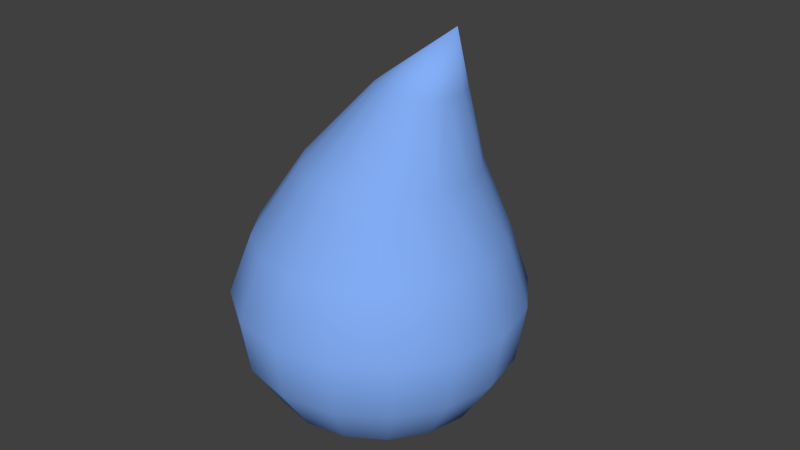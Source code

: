 # Source: rainman_rig.blend  (saved by Blender 2.74.0; exported with 4.5.12 LTS)
import bpy
from mathutils import Matrix  # noqa: F401  (used for matrix-valued properties, if any)

bpy.ops.wm.read_factory_settings(use_empty=True)
scene = bpy.context.scene
scene.name = 'Scene'

# ---- collections
col_collection_1 = bpy.data.collections.new('Collection 1'); scene.collection.children.link(col_collection_1)

# ---- materials (node trees are filled in below, after node groups)
mat_07___default = bpy.data.materials.new('07 - Default')
mat_07___default.alpha_threshold = 0.0
mat_07___default.use_transparent_shadow = False
mat_07___default.diffuse_color = (0.2314, 0.4275, 0.9333, 1.0)
mat_07___default.specular_color = (0.9, 0.9, 0.9)
mat_07___default.roughness = 0.5
mat_07___default.specular_intensity = 1.0

# ---- material node trees

# ---- world
world_world = bpy.data.worlds.new('World'); scene.world = world_world
world_world.color = (0.05088, 0.05088, 0.05088)
world_world.use_sun_shadow = False
world_world.sun_shadow_jitter_overblur = 0.0
world_world.cycles.sampling_method = 'MANUAL'
world_world.cycles.sample_map_resolution = 256

# ---- meshes
me_untitled = bpy.data.meshes.new('Untitled')
me_untitled.from_pydata([(33.58, 0.03692, 187.3), (15.73, 17.75, 162.0), (9.008, 15.72, 162.0), (3.522, 11.25, 162.0), (0.1043, 5.545, 161.7), (-0.7256, -1.392, 161.7), (1.159, -8.12, 161.7), (5.471, -13.22, 162.0), (11.55, -16.8, 162.0), (18.48, -17.78, 162.0), (25.2, -16.02, 162.0), (30.69, -11.86, 162.0), (34.11, -5.781, 162.0), (34.94, 2.568, 162.0), (33.05, 8.624, 162.0), (28.74, 13.79, 162.0), (22.66, 17.05, 162.0), (1.831, 36.32, 127.5), (-11.98, 33.06, 127.5), (-23.5, 24.75, 127.5), (-30.98, 12.72, 127.5), (-33.28, -1.236, 127.5), (-30.05, -15.06, 127.5), (-21.77, -26.54, 127.5), (-9.718, -33.99, 127.5), (4.28, -36.33, 127.5), (18.09, -33.12, 127.5), (29.61, -24.87, 127.5), (37.09, -12.84, 127.5), (39.39, 1.308, 127.5), (36.16, 15.2, 127.5), (27.88, 26.61, 127.5), (15.83, 34.05, 127.5), (-3.555, 53.32, 95.03), (-23.9, 48.92, 95.03), (-41.01, 37.07, 95.03), (-52.29, 19.58, 95.03), (-56.01, -0.8974, 95.03), (-51.61, -21.24, 95.03), (-39.77, -38.35, 95.03), (-22.27, -49.63, 95.03), (-1.793, -53.35, 95.03), (18.55, -48.95, 95.03), (35.66, -37.11, 95.03), (46.94, -19.61, 95.03), (50.66, 0.8662, 95.03), (46.27, 21.22, 95.03), (34.42, 38.33, 95.03), (16.92, 49.6, 95.03), (-3.626, 62.66, 68.32), (-27.59, 57.81, 68.32), (-47.89, 44.17, 68.32), (-61.41, 23.8, 68.32), (-66.11, -0.1997, 68.32), (-61.27, -24.17, 68.32), (-47.63, -44.46, 68.32), (-27.25, -57.99, 68.32), (-3.258, -62.69, 68.32), (20.71, -57.85, 68.32), (41.0, -44.2, 68.32), (54.53, -23.83, 68.32), (59.23, 0.1683, 68.32), (54.39, 24.14, 68.32), (40.74, 44.43, 68.32), (20.37, 57.95, 68.32), (-2.889, 58.84, 43.22), (-25.46, 54.58, 43.22), (-44.68, 42.01, 43.22), (-57.62, 23.05, 43.22), (-62.33, 0.5698, 43.22), (-58.07, -22.0, 43.22), (-45.5, -41.22, 43.22), (-26.54, -54.16, 43.22), (-4.06, -58.87, 43.22), (18.51, -54.61, 43.22), (37.73, -42.04, 43.22), (50.67, -23.08, 43.22), (55.38, -0.6012, 43.22), (51.12, 21.97, 43.22), (38.55, 41.19, 43.22), (19.59, 54.13, 43.22), (-2.353, 45.19, 22.04), (-19.74, 42.18, 22.04), (-34.64, 32.74, 22.04), (-44.81, 18.32, 22.04), (-48.68, 1.106, 22.04), (-45.67, -16.28, 22.04), (-36.23, -31.19, 22.04), (-21.81, -41.35, 22.04), (-4.596, -45.22, 22.04), (12.79, -42.21, 22.04), (27.7, -32.77, 22.04), (37.86, -18.35, 22.04), (41.73, -1.137, 22.04), (38.72, 16.25, 22.04), (29.28, 31.15, 22.04), (14.86, 41.32, 22.04), (-1.769, 26.48, 8.608), (-12.04, 25.12, 8.608), (-21.01, 19.93, 8.608), (-27.3, 11.7, 8.608), (-29.97, 1.69, 8.608), (-28.61, -8.581, 8.608), (-23.42, -17.55, 8.608), (-15.19, -23.85, 8.608), (-5.18, -26.52, 8.608), (5.091, -25.15, 8.608), (14.06, -19.96, 8.608), (20.36, -11.73, 8.608), (23.03, -1.721, 8.608), (21.66, 8.55, 8.608), (16.47, 17.52, 8.608), (8.242, 23.81, 8.608), (-3.474, -0.01573, 3.693)], [], [(0, 1, 2), (0, 2, 3), (0, 3, 4), (0, 4, 5), (0, 5, 6), (0, 6, 7), (0, 7, 8), (0, 8, 9), (0, 9, 10), (0, 10, 11), (0, 11, 12), (0, 12, 13), (0, 13, 14), (0, 14, 15), (0, 15, 16), (0, 16, 1), (18, 2, 1), (1, 17, 18), (19, 3, 2), (2, 18, 19), (20, 4, 3), (3, 19, 20), (21, 5, 4), (4, 20, 21), (22, 6, 5), (5, 21, 22), (23, 7, 6), (6, 22, 23), (24, 8, 7), (7, 23, 24), (25, 9, 8), (8, 24, 25), (26, 10, 9), (9, 25, 26), (27, 11, 10), (10, 26, 27), (28, 12, 11), (11, 27, 28), (29, 13, 12), (12, 28, 29), (30, 14, 13), (13, 29, 30), (31, 15, 14), (14, 30, 31), (32, 16, 15), (15, 31, 32), (17, 1, 16), (16, 32, 17), (34, 18, 17), (17, 33, 34), (35, 19, 18), (18, 34, 35), (36, 20, 19), (19, 35, 36), (37, 21, 20), (20, 36, 37), (38, 22, 21), (21, 37, 38), (39, 23, 22), (22, 38, 39), (40, 24, 23), (23, 39, 40), (41, 25, 24), (24, 40, 41), (42, 26, 25), (25, 41, 42), (43, 27, 26), (26, 42, 43), (44, 28, 27), (27, 43, 44), (45, 29, 28), (28, 44, 45), (46, 30, 29), (29, 45, 46), (47, 31, 30), (30, 46, 47), (48, 32, 31), (31, 47, 48), (33, 17, 32), (32, 48, 33), (50, 34, 33), (33, 49, 50), (51, 35, 34), (34, 50, 51), (52, 36, 35), (35, 51, 52), (53, 37, 36), (36, 52, 53), (54, 38, 37), (37, 53, 54), (55, 39, 38), (38, 54, 55), (56, 40, 39), (39, 55, 56), (57, 41, 40), (40, 56, 57), (58, 42, 41), (41, 57, 58), (59, 43, 42), (42, 58, 59), (60, 44, 43), (43, 59, 60), (61, 45, 44), (44, 60, 61), (62, 46, 45), (45, 61, 62), (63, 47, 46), (46, 62, 63), (64, 48, 47), (47, 63, 64), (49, 33, 48), (48, 64, 49), (66, 50, 49), (49, 65, 66), (67, 51, 50), (50, 66, 67), (68, 52, 51), (51, 67, 68), (69, 53, 52), (52, 68, 69), (70, 54, 53), (53, 69, 70), (71, 55, 54), (54, 70, 71), (72, 56, 55), (55, 71, 72), (73, 57, 56), (56, 72, 73), (74, 58, 57), (57, 73, 74), (75, 59, 58), (58, 74, 75), (76, 60, 59), (59, 75, 76), (77, 61, 60), (60, 76, 77), (78, 62, 61), (61, 77, 78), (79, 63, 62), (62, 78, 79), (80, 64, 63), (63, 79, 80), (65, 49, 64), (64, 80, 65), (82, 66, 65), (65, 81, 82), (83, 67, 66), (66, 82, 83), (84, 68, 67), (67, 83, 84), (85, 69, 68), (68, 84, 85), (86, 70, 69), (69, 85, 86), (87, 71, 70), (70, 86, 87), (88, 72, 71), (71, 87, 88), (89, 73, 72), (72, 88, 89), (90, 74, 73), (73, 89, 90), (91, 75, 74), (74, 90, 91), (92, 76, 75), (75, 91, 92), (93, 77, 76), (76, 92, 93), (94, 78, 77), (77, 93, 94), (95, 79, 78), (78, 94, 95), (96, 80, 79), (79, 95, 96), (81, 65, 80), (80, 96, 81), (98, 82, 81), (81, 97, 98), (99, 83, 82), (82, 98, 99), (100, 84, 83), (83, 99, 100), (101, 85, 84), (84, 100, 101), (102, 86, 85), (85, 101, 102), (103, 87, 86), (86, 102, 103), (104, 88, 87), (87, 103, 104), (105, 89, 88), (88, 104, 105), (106, 90, 89), (89, 105, 106), (107, 91, 90), (90, 106, 107), (108, 92, 91), (91, 107, 108), (109, 93, 92), (92, 108, 109), (110, 94, 93), (93, 109, 110), (111, 95, 94), (94, 110, 111), (112, 96, 95), (95, 111, 112), (97, 81, 96), (96, 112, 97), (113, 98, 97), (113, 99, 98), (113, 100, 99), (113, 101, 100), (113, 102, 101), (113, 103, 102), (113, 104, 103), (113, 105, 104), (113, 106, 105), (113, 107, 106), (113, 108, 107), (113, 109, 108), (113, 110, 109), (113, 111, 110), (113, 112, 111), (113, 97, 112)])
me_untitled.polygons.foreach_set('use_smooth', [True] * 224)
_uv = me_untitled.uv_layers.new(name='UVChannel_1')
_uv.uv.foreach_set('vector', [0.0, 1.0, 0.0, 0.875, 0.0625, 0.875, 0.0625, 1.0, 0.0625, 0.875, 0.125, 0.875, 0.125, 1.0, 0.125, 0.875, 0.1875, 0.875, 0.1875, 1.0, 0.1875, 0.875, 0.25, 0.875, 0.25, 1.0, 0.25, 0.875, 0.3125, 0.875, 0.3125, 1.0, 0.3125, 0.875, 0.375, 0.875, 0.375, 1.0, 0.375, 0.875, 0.4375, 0.875, 0.4375, 1.0, 0.4375, 0.875, 0.5, 0.875, 0.5, 1.0, 0.5, 0.875, 0.5625, 0.875, 0.5625, 1.0, 0.5625, 0.875, 0.625, 0.875, 0.625, 1.0, 0.625, 0.875, 0.6875, 0.875, 0.6875, 1.0, 0.6875, 0.875, 0.75, 0.875, 0.75, 1.0, 0.75, 0.875, 0.8125, 0.875, 0.8125, 1.0, 0.8125, 0.875, 0.875, 0.875, 0.875, 1.0, 0.875, 0.875, 0.9375, 0.875, 0.9375, 1.0, 0.9375, 0.875, 1.0, 0.875, 0.0625, 0.75, 0.0625, 0.875, 0.0, 0.875, 0.0, 0.875, 0.0, 0.75, 0.0625, 0.75, 0.125, 0.75, 0.125, 0.875, 0.0625, 0.875, 0.0625, 0.875, 0.0625, 0.75, 0.125, 0.75, 0.1875, 0.75, 0.1875, 0.875, 0.125, 0.875, 0.125, 0.875, 0.125, 0.75, 0.1875, 0.75, 0.25, 0.75, 0.25, 0.875, 0.1875, 0.875, 0.1875, 0.875, 0.1875, 0.75, 0.25, 0.75, 0.3125, 0.75, 0.3125, 0.875, 0.25, 0.875, 0.25, 0.875, 0.25, 0.75, 0.3125, 0.75, 0.375, 0.75, 0.375, 0.875, 0.3125, 0.875, 0.3125, 0.875, 0.3125, 0.75, 0.375, 0.75, 0.4375, 0.75, 0.4375, 0.875, 0.375, 0.875, 0.375, 0.875, 0.375, 0.75, 0.4375, 0.75, 0.5, 0.75, 0.5, 0.875, 0.4375, 0.875, 0.4375, 0.875, 0.4375, 0.75, 0.5, 0.75, 0.5625, 0.75, 0.5625, 0.875, 0.5, 0.875, 0.5, 0.875, 0.5, 0.75, 0.5625, 0.75, 0.625, 0.75, 0.625, 0.875, 0.5625, 0.875, 0.5625, 0.875, 0.5625, 0.75, 0.625, 0.75, 0.6875, 0.75, 0.6875, 0.875, 0.625, 0.875, 0.625, 0.875, 0.625, 0.75, 0.6875, 0.75, 0.75, 0.75, 0.75, 0.875, 0.6875, 0.875, 0.6875, 0.875, 0.6875, 0.75, 0.75, 0.75, 0.8125, 0.75, 0.8125, 0.875, 0.75, 0.875, 0.75, 0.875, 0.75, 0.75, 0.8125, 0.75, 0.875, 0.75, 0.875, 0.875, 0.8125, 0.875, 0.8125, 0.875, 0.8125, 0.75, 0.875, 0.75, 0.9375, 0.75, 0.9375, 0.875, 0.875, 0.875, 0.875, 0.875, 0.875, 0.75, 0.9375, 0.75, 1.0, 0.75, 1.0, 0.875, 0.9375, 0.875, 0.9375, 0.875, 0.9375, 0.75, 1.0, 0.75, 0.0625, 0.625, 0.0625, 0.75, 0.0, 0.75, 0.0, 0.75, 0.0, 0.625, 0.0625, 0.625, 0.125, 0.625, 0.125, 0.75, 0.0625, 0.75, 0.0625, 0.75, 0.0625, 0.625, 0.125, 0.625, 0.1875, 0.625, 0.1875, 0.75, 0.125, 0.75, 0.125, 0.75, 0.125, 0.625, 0.1875, 0.625, 0.25, 0.625, 0.25, 0.75, 0.1875, 0.75, 0.1875, 0.75, 0.1875, 0.625, 0.25, 0.625, 0.3125, 0.625, 0.3125, 0.75, 0.25, 0.75, 0.25, 0.75, 0.25, 0.625, 0.3125, 0.625, 0.375, 0.625, 0.375, 0.75, 0.3125, 0.75, 0.3125, 0.75, 0.3125, 0.625, 0.375, 0.625, 0.4375, 0.625, 0.4375, 0.75, 0.375, 0.75, 0.375, 0.75, 0.375, 0.625, 0.4375, 0.625, 0.5, 0.625, 0.5, 0.75, 0.4375, 0.75, 0.4375, 0.75, 0.4375, 0.625, 0.5, 0.625, 0.5625, 0.625, 0.5625, 0.75, 0.5, 0.75, 0.5, 0.75, 0.5, 0.625, 0.5625, 0.625, 0.625, 0.625, 0.625, 0.75, 0.5625, 0.75, 0.5625, 0.75, 0.5625, 0.625, 0.625, 0.625, 0.6875, 0.625, 0.6875, 0.75, 0.625, 0.75, 0.625, 0.75, 0.625, 0.625, 0.6875, 0.625, 0.75, 0.625, 0.75, 0.75, 0.6875, 0.75, 0.6875, 0.75, 0.6875, 0.625, 0.75, 0.625, 0.8125, 0.625, 0.8125, 0.75, 0.75, 0.75, 0.75, 0.75, 0.75, 0.625, 0.8125, 0.625, 0.875, 0.625, 0.875, 0.75, 0.8125, 0.75, 0.8125, 0.75, 0.8125, 0.625, 0.875, 0.625, 0.9375, 0.625, 0.9375, 0.75, 0.875, 0.75, 0.875, 0.75, 0.875, 0.625, 0.9375, 0.625, 1.0, 0.625, 1.0, 0.75, 0.9375, 0.75, 0.9375, 0.75, 0.9375, 0.625, 1.0, 0.625, 0.0625, 0.5, 0.0625, 0.625, 0.0, 0.625, 0.0, 0.625, 0.0, 0.5, 0.0625, 0.5, 0.125, 0.5, 0.125, 0.625, 0.0625, 0.625, 0.0625, 0.625, 0.0625, 0.5, 0.125, 0.5, 0.1875, 0.5, 0.1875, 0.625, 0.125, 0.625, 0.125, 0.625, 0.125, 0.5, 0.1875, 0.5, 0.25, 0.5, 0.25, 0.625, 0.1875, 0.625, 0.1875, 0.625, 0.1875, 0.5, 0.25, 0.5, 0.3125, 0.5, 0.3125, 0.625, 0.25, 0.625, 0.25, 0.625, 0.25, 0.5, 0.3125, 0.5, 0.375, 0.5, 0.375, 0.625, 0.3125, 0.625, 0.3125, 0.625, 0.3125, 0.5, 0.375, 0.5, 0.4375, 0.5, 0.4375, 0.625, 0.375, 0.625, 0.375, 0.625, 0.375, 0.5, 0.4375, 0.5, 0.5, 0.5, 0.5, 0.625, 0.4375, 0.625, 0.4375, 0.625, 0.4375, 0.5, 0.5, 0.5, 0.5625, 0.5, 0.5625, 0.625, 0.5, 0.625, 0.5, 0.625, 0.5, 0.5, 0.5625, 0.5, 0.625, 0.5, 0.625, 0.625, 0.5625, 0.625, 0.5625, 0.625, 0.5625, 0.5, 0.625, 0.5, 0.6875, 0.5, 0.6875, 0.625, 0.625, 0.625, 0.625, 0.625, 0.625, 0.5, 0.6875, 0.5, 0.75, 0.5, 0.75, 0.625, 0.6875, 0.625, 0.6875, 0.625, 0.6875, 0.5, 0.75, 0.5, 0.8125, 0.5, 0.8125, 0.625, 0.75, 0.625, 0.75, 0.625, 0.75, 0.5, 0.8125, 0.5, 0.875, 0.5, 0.875, 0.625, 0.8125, 0.625, 0.8125, 0.625, 0.8125, 0.5, 0.875, 0.5, 0.9375, 0.5, 0.9375, 0.625, 0.875, 0.625, 0.875, 0.625, 0.875, 0.5, 0.9375, 0.5, 1.0, 0.5, 1.0, 0.625, 0.9375, 0.625, 0.9375, 0.625, 0.9375, 0.5, 1.0, 0.5, 0.0625, 0.375, 0.0625, 0.5, 0.0, 0.5, 0.0, 0.5, 0.0, 0.375, 0.0625, 0.375, 0.125, 0.375, 0.125, 0.5, 0.0625, 0.5, 0.0625, 0.5, 0.0625, 0.375, 0.125, 0.375, 0.1875, 0.375, 0.1875, 0.5, 0.125, 0.5, 0.125, 0.5, 0.125, 0.375, 0.1875, 0.375, 0.25, 0.375, 0.25, 0.5, 0.1875, 0.5, 0.1875, 0.5, 0.1875, 0.375, 0.25, 0.375, 0.3125, 0.375, 0.3125, 0.5, 0.25, 0.5, 0.25, 0.5, 0.25, 0.375, 0.3125, 0.375, 0.375, 0.375, 0.375, 0.5, 0.3125, 0.5, 0.3125, 0.5, 0.3125, 0.375, 0.375, 0.375, 0.4375, 0.375, 0.4375, 0.5, 0.375, 0.5, 0.375, 0.5, 0.375, 0.375, 0.4375, 0.375, 0.5, 0.375, 0.5, 0.5, 0.4375, 0.5, 0.4375, 0.5, 0.4375, 0.375, 0.5, 0.375, 0.5625, 0.375, 0.5625, 0.5, 0.5, 0.5, 0.5, 0.5, 0.5, 0.375, 0.5625, 0.375, 0.625, 0.375, 0.625, 0.5, 0.5625, 0.5, 0.5625, 0.5, 0.5625, 0.375, 0.625, 0.375, 0.6875, 0.375, 0.6875, 0.5, 0.625, 0.5, 0.625, 0.5, 0.625, 0.375, 0.6875, 0.375, 0.75, 0.375, 0.75, 0.5, 0.6875, 0.5, 0.6875, 0.5, 0.6875, 0.375, 0.75, 0.375, 0.8125, 0.375, 0.8125, 0.5, 0.75, 0.5, 0.75, 0.5, 0.75, 0.375, 0.8125, 0.375, 0.875, 0.375, 0.875, 0.5, 0.8125, 0.5, 0.8125, 0.5, 0.8125, 0.375, 0.875, 0.375, 0.9375, 0.375, 0.9375, 0.5, 0.875, 0.5, 0.875, 0.5, 0.875, 0.375, 0.9375, 0.375, 1.0, 0.375, 1.0, 0.5, 0.9375, 0.5, 0.9375, 0.5, 0.9375, 0.375, 1.0, 0.375, 0.0625, 0.25, 0.0625, 0.375, 0.0, 0.375, 0.0, 0.375, 0.0, 0.25, 0.0625, 0.25, 0.125, 0.25, 0.125, 0.375, 0.0625, 0.375, 0.0625, 0.375, 0.0625, 0.25, 0.125, 0.25, 0.1875, 0.25, 0.1875, 0.375, 0.125, 0.375, 0.125, 0.375, 0.125, 0.25, 0.1875, 0.25, 0.25, 0.25, 0.25, 0.375, 0.1875, 0.375, 0.1875, 0.375, 0.1875, 0.25, 0.25, 0.25, 0.3125, 0.25, 0.3125, 0.375, 0.25, 0.375, 0.25, 0.375, 0.25, 0.25, 0.3125, 0.25, 0.375, 0.25, 0.375, 0.375, 0.3125, 0.375, 0.3125, 0.375, 0.3125, 0.25, 0.375, 0.25, 0.4375, 0.25, 0.4375, 0.375, 0.375, 0.375, 0.375, 0.375, 0.375, 0.25, 0.4375, 0.25, 0.5, 0.25, 0.5, 0.375, 0.4375, 0.375, 0.4375, 0.375, 0.4375, 0.25, 0.5, 0.25, 0.5625, 0.25, 0.5625, 0.375, 0.5, 0.375, 0.5, 0.375, 0.5, 0.25, 0.5625, 0.25, 0.625, 0.25, 0.625, 0.375, 0.5625, 0.375, 0.5625, 0.375, 0.5625, 0.25, 0.625, 0.25, 0.6875, 0.25, 0.6875, 0.375, 0.625, 0.375, 0.625, 0.375, 0.625, 0.25, 0.6875, 0.25, 0.75, 0.25, 0.75, 0.375, 0.6875, 0.375, 0.6875, 0.375, 0.6875, 0.25, 0.75, 0.25, 0.8125, 0.25, 0.8125, 0.375, 0.75, 0.375, 0.75, 0.375, 0.75, 0.25, 0.8125, 0.25, 0.875, 0.25, 0.875, 0.375, 0.8125, 0.375, 0.8125, 0.375, 0.8125, 0.25, 0.875, 0.25, 0.9375, 0.25, 0.9375, 0.375, 0.875, 0.375, 0.875, 0.375, 0.875, 0.25, 0.9375, 0.25, 1.0, 0.25, 1.0, 0.375, 0.9375, 0.375, 0.9375, 0.375, 0.9375, 0.25, 1.0, 0.25, 0.0625, 0.125, 0.0625, 0.25, 0.0, 0.25, 0.0, 0.25, 0.0, 0.125, 0.0625, 0.125, 0.125, 0.125, 0.125, 0.25, 0.0625, 0.25, 0.0625, 0.25, 0.0625, 0.125, 0.125, 0.125, 0.1875, 0.125, 0.1875, 0.25, 0.125, 0.25, 0.125, 0.25, 0.125, 0.125, 0.1875, 0.125, 0.25, 0.125, 0.25, 0.25, 0.1875, 0.25, 0.1875, 0.25, 0.1875, 0.125, 0.25, 0.125, 0.3125, 0.125, 0.3125, 0.25, 0.25, 0.25, 0.25, 0.25, 0.25, 0.125, 0.3125, 0.125, 0.375, 0.125, 0.375, 0.25, 0.3125, 0.25, 0.3125, 0.25, 0.3125, 0.125, 0.375, 0.125, 0.4375, 0.125, 0.4375, 0.25, 0.375, 0.25, 0.375, 0.25, 0.375, 0.125, 0.4375, 0.125, 0.5, 0.125, 0.5, 0.25, 0.4375, 0.25, 0.4375, 0.25, 0.4375, 0.125, 0.5, 0.125, 0.5625, 0.125, 0.5625, 0.25, 0.5, 0.25, 0.5, 0.25, 0.5, 0.125, 0.5625, 0.125, 0.625, 0.125, 0.625, 0.25, 0.5625, 0.25, 0.5625, 0.25, 0.5625, 0.125, 0.625, 0.125, 0.6875, 0.125, 0.6875, 0.25, 0.625, 0.25, 0.625, 0.25, 0.625, 0.125, 0.6875, 0.125, 0.75, 0.125, 0.75, 0.25, 0.6875, 0.25, 0.6875, 0.25, 0.6875, 0.125, 0.75, 0.125, 0.8125, 0.125, 0.8125, 0.25, 0.75, 0.25, 0.75, 0.25, 0.75, 0.125, 0.8125, 0.125, 0.875, 0.125, 0.875, 0.25, 0.8125, 0.25, 0.8125, 0.25, 0.8125, 0.125, 0.875, 0.125, 0.9375, 0.125, 0.9375, 0.25, 0.875, 0.25, 0.875, 0.25, 0.875, 0.125, 0.9375, 0.125, 1.0, 0.125, 1.0, 0.25, 0.9375, 0.25, 0.9375, 0.25, 0.9375, 0.125, 1.0, 0.125, 0.0, 5.96e-08, 0.0625, 0.125, 0.0, 0.125, 0.0625, 5.96e-08, 0.125, 0.125, 0.0625, 0.125, 0.125, 5.96e-08, 0.1875, 0.125, 0.125, 0.125, 0.1875, 5.96e-08, 0.25, 0.125, 0.1875, 0.125, 0.25, 5.96e-08, 0.3125, 0.125, 0.25, 0.125, 0.3125, 5.96e-08, 0.375, 0.125, 0.3125, 0.125, 0.375, 5.96e-08, 0.4375, 0.125, 0.375, 0.125, 0.4375, 5.96e-08, 0.5, 0.125, 0.4375, 0.125, 0.5, 5.96e-08, 0.5625, 0.125, 0.5, 0.125, 0.5625, 5.96e-08, 0.625, 0.125, 0.5625, 0.125, 0.625, 5.96e-08, 0.6875, 0.125, 0.625, 0.125, 0.6875, 5.96e-08, 0.75, 0.125, 0.6875, 0.125, 0.75, 5.96e-08, 0.8125, 0.125, 0.75, 0.125, 0.8125, 5.96e-08, 0.875, 0.125, 0.8125, 0.125, 0.875, 5.96e-08, 0.9375, 0.125, 0.875, 0.125, 0.9375, 5.96e-08, 1.0, 0.125, 0.9375, 0.125])
_ca = me_untitled.color_attributes.new('Col', 'BYTE_COLOR', 'CORNER')
_ca.data.foreach_set('color', [1.0, 1.0, 1.0, 1.0, 1.0, 1.0, 1.0, 1.0, 1.0, 1.0, 1.0, 1.0, 1.0, 1.0, 1.0, 1.0, 1.0, 1.0, 1.0, 1.0, 1.0, 1.0, 1.0, 1.0, 1.0, 1.0, 1.0, 1.0, 1.0, 1.0, 1.0, 1.0, 1.0, 1.0, 1.0, 1.0, 1.0, 1.0, 1.0, 1.0, 1.0, 1.0, 1.0, 1.0, 1.0, 1.0, 1.0, 1.0, 1.0, 1.0, 1.0, 1.0, 1.0, 1.0, 1.0, 1.0, 1.0, 1.0, 1.0, 1.0, 1.0, 1.0, 1.0, 1.0, 1.0, 1.0, 1.0, 1.0, 1.0, 1.0, 1.0, 1.0, 1.0, 1.0, 1.0, 1.0, 1.0, 1.0, 1.0, 1.0, 1.0, 1.0, 1.0, 1.0, 1.0, 1.0, 1.0, 1.0, 1.0, 1.0, 1.0, 1.0, 1.0, 1.0, 1.0, 1.0, 1.0, 1.0, 1.0, 1.0, 1.0, 1.0, 1.0, 1.0, 1.0, 1.0, 1.0, 1.0, 1.0, 1.0, 1.0, 1.0, 1.0, 1.0, 1.0, 1.0, 1.0, 1.0, 1.0, 1.0, 1.0, 1.0, 1.0, 1.0, 1.0, 1.0, 1.0, 1.0, 1.0, 1.0, 1.0, 1.0, 1.0, 1.0, 1.0, 1.0, 1.0, 1.0, 1.0, 1.0, 1.0, 1.0, 1.0, 1.0, 1.0, 1.0, 1.0, 1.0, 1.0, 1.0, 1.0, 1.0, 1.0, 1.0, 1.0, 1.0, 1.0, 1.0, 1.0, 1.0, 1.0, 1.0, 1.0, 1.0, 1.0, 1.0, 1.0, 1.0, 1.0, 1.0, 1.0, 1.0, 1.0, 1.0, 1.0, 1.0, 1.0, 1.0, 1.0, 1.0, 1.0, 1.0, 1.0, 1.0, 1.0, 1.0, 1.0, 1.0, 1.0, 1.0, 1.0, 1.0, 1.0, 1.0, 1.0, 1.0, 1.0, 1.0, 1.0, 1.0, 1.0, 1.0, 1.0, 1.0, 1.0, 1.0, 1.0, 1.0, 1.0, 1.0, 1.0, 1.0, 1.0, 1.0, 1.0, 1.0, 1.0, 1.0, 1.0, 1.0, 1.0, 1.0, 1.0, 1.0, 1.0, 1.0, 1.0, 1.0, 1.0, 1.0, 1.0, 1.0, 1.0, 1.0, 1.0, 1.0, 1.0, 1.0, 1.0, 1.0, 1.0, 1.0, 1.0, 1.0, 1.0, 1.0, 1.0, 1.0, 1.0, 1.0, 1.0, 1.0, 1.0, 1.0, 1.0, 1.0, 1.0, 1.0, 1.0, 1.0, 1.0, 1.0, 1.0, 1.0, 1.0, 1.0, 1.0, 1.0, 1.0, 1.0, 1.0, 1.0, 1.0, 1.0, 1.0, 1.0, 1.0, 1.0, 1.0, 1.0, 1.0, 1.0, 1.0, 1.0, 1.0, 1.0, 1.0, 1.0, 1.0, 1.0, 1.0, 1.0, 1.0, 1.0, 1.0, 1.0, 1.0, 1.0, 1.0, 1.0, 1.0, 1.0, 1.0, 1.0, 1.0, 1.0, 1.0, 1.0, 1.0, 1.0, 1.0, 1.0, 1.0, 1.0, 1.0, 1.0, 1.0, 1.0, 1.0, 1.0, 1.0, 1.0, 1.0, 1.0, 1.0, 1.0, 1.0, 1.0, 1.0, 1.0, 1.0, 1.0, 1.0, 1.0, 1.0, 1.0, 1.0, 1.0, 1.0, 1.0, 1.0, 1.0, 1.0, 1.0, 1.0, 1.0, 1.0, 1.0, 1.0, 1.0, 1.0, 1.0, 1.0, 1.0, 1.0, 1.0, 1.0, 1.0, 1.0, 1.0, 1.0, 1.0, 1.0, 1.0, 1.0, 1.0, 1.0, 1.0, 1.0, 1.0, 1.0, 1.0, 1.0, 1.0, 1.0, 1.0, 1.0, 1.0, 1.0, 1.0, 1.0, 1.0, 1.0, 1.0, 1.0, 1.0, 1.0, 1.0, 1.0, 1.0, 1.0, 1.0, 1.0, 1.0, 1.0, 1.0, 1.0, 1.0, 1.0, 1.0, 1.0, 1.0, 1.0, 1.0, 1.0, 1.0, 1.0, 1.0, 1.0, 1.0, 1.0, 1.0, 1.0, 1.0, 1.0, 1.0, 1.0, 1.0, 1.0, 1.0, 1.0, 1.0, 1.0, 1.0, 1.0, 1.0, 1.0, 1.0, 1.0, 1.0, 1.0, 1.0, 1.0, 1.0, 1.0, 1.0, 1.0, 1.0, 1.0, 1.0, 1.0, 1.0, 1.0, 1.0, 1.0, 1.0, 1.0, 1.0, 1.0, 1.0, 1.0, 1.0, 1.0, 1.0, 1.0, 1.0, 1.0, 1.0, 1.0, 1.0, 1.0, 1.0, 1.0, 1.0, 1.0, 1.0, 1.0, 1.0, 1.0, 1.0, 1.0, 1.0, 1.0, 1.0, 1.0, 1.0, 1.0, 1.0, 1.0, 1.0, 1.0, 1.0, 1.0, 1.0, 1.0, 1.0, 1.0, 1.0, 1.0, 1.0, 1.0, 1.0, 1.0, 1.0, 1.0, 1.0, 1.0, 1.0, 1.0, 1.0, 1.0, 1.0, 1.0, 1.0, 1.0, 1.0, 1.0, 1.0, 1.0, 1.0, 1.0, 1.0, 1.0, 1.0, 1.0, 1.0, 1.0, 1.0, 1.0, 1.0, 1.0, 1.0, 1.0, 1.0, 1.0, 1.0, 1.0, 1.0, 1.0, 1.0, 1.0, 1.0, 1.0, 1.0, 1.0, 1.0, 1.0, 1.0, 1.0, 1.0, 1.0, 1.0, 1.0, 1.0, 1.0, 1.0, 1.0, 1.0, 1.0, 1.0, 1.0, 1.0, 1.0, 1.0, 1.0, 1.0, 1.0, 1.0, 1.0, 1.0, 1.0, 1.0, 1.0, 1.0, 1.0, 1.0, 1.0, 1.0, 1.0, 1.0, 1.0, 1.0, 1.0, 1.0, 1.0, 1.0, 1.0, 1.0, 1.0, 1.0, 1.0, 1.0, 1.0, 1.0, 1.0, 1.0, 1.0, 1.0, 1.0, 1.0, 1.0, 1.0, 1.0, 1.0, 1.0, 1.0, 1.0, 1.0, 1.0, 1.0, 1.0, 1.0, 1.0, 1.0, 1.0, 1.0, 1.0, 1.0, 1.0, 1.0, 1.0, 1.0, 1.0, 1.0, 1.0, 1.0, 1.0, 1.0, 1.0, 1.0, 1.0, 1.0, 1.0, 1.0, 1.0, 1.0, 1.0, 1.0, 1.0, 1.0, 1.0, 1.0, 1.0, 1.0, 1.0, 1.0, 1.0, 1.0, 1.0, 1.0, 1.0, 1.0, 1.0, 1.0, 1.0, 1.0, 1.0, 1.0, 1.0, 1.0, 1.0, 1.0, 1.0, 1.0, 1.0, 1.0, 1.0, 1.0, 1.0, 1.0, 1.0, 1.0, 1.0, 1.0, 1.0, 1.0, 1.0, 1.0, 1.0, 1.0, 1.0, 1.0, 1.0, 1.0, 1.0, 1.0, 1.0, 1.0, 1.0, 1.0, 1.0, 1.0, 1.0, 1.0, 1.0, 1.0, 1.0, 1.0, 1.0, 1.0, 1.0, 1.0, 1.0, 1.0, 1.0, 1.0, 1.0, 1.0, 1.0, 1.0, 1.0, 1.0, 1.0, 1.0, 1.0, 1.0, 1.0, 1.0, 1.0, 1.0, 1.0, 1.0, 1.0, 1.0, 1.0, 1.0, 1.0, 1.0, 1.0, 1.0, 1.0, 1.0, 1.0, 1.0, 1.0, 1.0, 1.0, 1.0, 1.0, 1.0, 1.0, 1.0, 1.0, 1.0, 1.0, 1.0, 1.0, 1.0, 1.0, 1.0, 1.0, 1.0, 1.0, 1.0, 1.0, 1.0, 1.0, 1.0, 1.0, 1.0, 1.0, 1.0, 1.0, 1.0, 1.0, 1.0, 1.0, 1.0, 1.0, 1.0, 1.0, 1.0, 1.0, 1.0, 1.0, 1.0, 1.0, 1.0, 1.0, 1.0, 1.0, 1.0, 1.0, 1.0, 1.0, 1.0, 1.0, 1.0, 1.0, 1.0, 1.0, 1.0, 1.0, 1.0, 1.0, 1.0, 1.0, 1.0, 1.0, 1.0, 1.0, 1.0, 1.0, 1.0, 1.0, 1.0, 1.0, 1.0, 1.0, 1.0, 1.0, 1.0, 1.0, 1.0, 1.0, 1.0, 1.0, 1.0, 1.0, 1.0, 1.0, 1.0, 1.0, 1.0, 1.0, 1.0, 1.0, 1.0, 1.0, 1.0, 1.0, 1.0, 1.0, 1.0, 1.0, 1.0, 1.0, 1.0, 1.0, 1.0, 1.0, 1.0, 1.0, 1.0, 1.0, 1.0, 1.0, 1.0, 1.0, 1.0, 1.0, 1.0, 1.0, 1.0, 1.0, 1.0, 1.0, 1.0, 1.0, 1.0, 1.0, 1.0, 1.0, 1.0, 1.0, 1.0, 1.0, 1.0, 1.0, 1.0, 1.0, 1.0, 1.0, 1.0, 1.0, 1.0, 1.0, 1.0, 1.0, 1.0, 1.0, 1.0, 1.0, 1.0, 1.0, 1.0, 1.0, 1.0, 1.0, 1.0, 1.0, 1.0, 1.0, 1.0, 1.0, 1.0, 1.0, 1.0, 1.0, 1.0, 1.0, 1.0, 1.0, 1.0, 1.0, 1.0, 1.0, 1.0, 1.0, 1.0, 1.0, 1.0, 1.0, 1.0, 1.0, 1.0, 1.0, 1.0, 1.0, 1.0, 1.0, 1.0, 1.0, 1.0, 1.0, 1.0, 1.0, 1.0, 1.0, 1.0, 1.0, 1.0, 1.0, 1.0, 1.0, 1.0, 1.0, 1.0, 1.0, 1.0, 1.0, 1.0, 1.0, 1.0, 1.0, 1.0, 1.0, 1.0, 1.0, 1.0, 1.0, 1.0, 1.0, 1.0, 1.0, 1.0, 1.0, 1.0, 1.0, 1.0, 1.0, 1.0, 1.0, 1.0, 1.0, 1.0, 1.0, 1.0, 1.0, 1.0, 1.0, 1.0, 1.0, 1.0, 1.0, 1.0, 1.0, 1.0, 1.0, 1.0, 1.0, 1.0, 1.0, 1.0, 1.0, 1.0, 1.0, 1.0, 1.0, 1.0, 1.0, 1.0, 1.0, 1.0, 1.0, 1.0, 1.0, 1.0, 1.0, 1.0, 1.0, 1.0, 1.0, 1.0, 1.0, 1.0, 1.0, 1.0, 1.0, 1.0, 1.0, 1.0, 1.0, 1.0, 1.0, 1.0, 1.0, 1.0, 1.0, 1.0, 1.0, 1.0, 1.0, 1.0, 1.0, 1.0, 1.0, 1.0, 1.0, 1.0, 1.0, 1.0, 1.0, 1.0, 1.0, 1.0, 1.0, 1.0, 1.0, 1.0, 1.0, 1.0, 1.0, 1.0, 1.0, 1.0, 1.0, 1.0, 1.0, 1.0, 1.0, 1.0, 1.0, 1.0, 1.0, 1.0, 1.0, 1.0, 1.0, 1.0, 1.0, 1.0, 1.0, 1.0, 1.0, 1.0, 1.0, 1.0, 1.0, 1.0, 1.0, 1.0, 1.0, 1.0, 1.0, 1.0, 1.0, 1.0, 1.0, 1.0, 1.0, 1.0, 1.0, 1.0, 1.0, 1.0, 1.0, 1.0, 1.0, 1.0, 1.0, 1.0, 1.0, 1.0, 1.0, 1.0, 1.0, 1.0, 1.0, 1.0, 1.0, 1.0, 1.0, 1.0, 1.0, 1.0, 1.0, 1.0, 1.0, 1.0, 1.0, 1.0, 1.0, 1.0, 1.0, 1.0, 1.0, 1.0, 1.0, 1.0, 1.0, 1.0, 1.0, 1.0, 1.0, 1.0, 1.0, 1.0, 1.0, 1.0, 1.0, 1.0, 1.0, 1.0, 1.0, 1.0, 1.0, 1.0, 1.0, 1.0, 1.0, 1.0, 1.0, 1.0, 1.0, 1.0, 1.0, 1.0, 1.0, 1.0, 1.0, 1.0, 1.0, 1.0, 1.0, 1.0, 1.0, 1.0, 1.0, 1.0, 1.0, 1.0, 1.0, 1.0, 1.0, 1.0, 1.0, 1.0, 1.0, 1.0, 1.0, 1.0, 1.0, 1.0, 1.0, 1.0, 1.0, 1.0, 1.0, 1.0, 1.0, 1.0, 1.0, 1.0, 1.0, 1.0, 1.0, 1.0, 1.0, 1.0, 1.0, 1.0, 1.0, 1.0, 1.0, 1.0, 1.0, 1.0, 1.0, 1.0, 1.0, 1.0, 1.0, 1.0, 1.0, 1.0, 1.0, 1.0, 1.0, 1.0, 1.0, 1.0, 1.0, 1.0, 1.0, 1.0, 1.0, 1.0, 1.0, 1.0, 1.0, 1.0, 1.0, 1.0, 1.0, 1.0, 1.0, 1.0, 1.0, 1.0, 1.0, 1.0, 1.0, 1.0, 1.0, 1.0, 1.0, 1.0, 1.0, 1.0, 1.0, 1.0, 1.0, 1.0, 1.0, 1.0, 1.0, 1.0, 1.0, 1.0, 1.0, 1.0, 1.0, 1.0, 1.0, 1.0, 1.0, 1.0, 1.0, 1.0, 1.0, 1.0, 1.0, 1.0, 1.0, 1.0, 1.0, 1.0, 1.0, 1.0, 1.0, 1.0, 1.0, 1.0, 1.0, 1.0, 1.0, 1.0, 1.0, 1.0, 1.0, 1.0, 1.0, 1.0, 1.0, 1.0, 1.0, 1.0, 1.0, 1.0, 1.0, 1.0, 1.0, 1.0, 1.0, 1.0, 1.0, 1.0, 1.0, 1.0, 1.0, 1.0, 1.0, 1.0, 1.0, 1.0, 1.0, 1.0, 1.0, 1.0, 1.0, 1.0, 1.0, 1.0, 1.0, 1.0, 1.0, 1.0, 1.0, 1.0, 1.0, 1.0, 1.0, 1.0, 1.0, 1.0, 1.0, 1.0, 1.0, 1.0, 1.0, 1.0, 1.0, 1.0, 1.0, 1.0, 1.0, 1.0, 1.0, 1.0, 1.0, 1.0, 1.0, 1.0, 1.0, 1.0, 1.0, 1.0, 1.0, 1.0, 1.0, 1.0, 1.0, 1.0, 1.0, 1.0, 1.0, 1.0, 1.0, 1.0, 1.0, 1.0, 1.0, 1.0, 1.0, 1.0, 1.0, 1.0, 1.0, 1.0, 1.0, 1.0, 1.0, 1.0, 1.0, 1.0, 1.0, 1.0, 1.0, 1.0, 1.0, 1.0, 1.0, 1.0, 1.0, 1.0, 1.0, 1.0, 1.0, 1.0, 1.0, 1.0, 1.0, 1.0, 1.0, 1.0, 1.0, 1.0, 1.0, 1.0, 1.0, 1.0, 1.0, 1.0, 1.0, 1.0, 1.0, 1.0, 1.0, 1.0, 1.0, 1.0, 1.0, 1.0, 1.0, 1.0, 1.0, 1.0, 1.0, 1.0, 1.0, 1.0, 1.0, 1.0, 1.0, 1.0, 1.0, 1.0, 1.0, 1.0, 1.0, 1.0, 1.0, 1.0, 1.0, 1.0, 1.0, 1.0, 1.0, 1.0, 1.0, 1.0, 1.0, 1.0, 1.0, 1.0, 1.0, 1.0, 1.0, 1.0, 1.0, 1.0, 1.0, 1.0, 1.0, 1.0, 1.0, 1.0, 1.0, 1.0, 1.0, 1.0, 1.0, 1.0, 1.0, 1.0, 1.0, 1.0, 1.0, 1.0, 1.0, 1.0, 1.0, 1.0, 1.0, 1.0, 1.0, 1.0, 1.0, 1.0, 1.0, 1.0, 1.0, 1.0, 1.0, 1.0, 1.0, 1.0, 1.0, 1.0, 1.0, 1.0, 1.0, 1.0, 1.0, 1.0, 1.0, 1.0, 1.0, 1.0, 1.0, 1.0, 1.0, 1.0, 1.0, 1.0, 1.0, 1.0, 1.0, 1.0, 1.0, 1.0, 1.0, 1.0, 1.0, 1.0, 1.0, 1.0, 1.0, 1.0, 1.0, 1.0, 1.0, 1.0, 1.0, 1.0, 1.0, 1.0, 1.0, 1.0, 1.0, 1.0, 1.0, 1.0, 1.0, 1.0, 1.0, 1.0, 1.0, 1.0, 1.0, 1.0, 1.0, 1.0, 1.0, 1.0, 1.0, 1.0, 1.0, 1.0, 1.0, 1.0, 1.0, 1.0, 1.0, 1.0, 1.0, 1.0, 1.0, 1.0, 1.0, 1.0, 1.0, 1.0, 1.0, 1.0, 1.0, 1.0, 1.0, 1.0, 1.0, 1.0, 1.0, 1.0, 1.0, 1.0, 1.0, 1.0, 1.0, 1.0, 1.0, 1.0, 1.0, 1.0, 1.0, 1.0, 1.0, 1.0, 1.0, 1.0, 1.0, 1.0, 1.0, 1.0, 1.0, 1.0, 1.0, 1.0, 1.0, 1.0, 1.0, 1.0, 1.0, 1.0, 1.0, 1.0, 1.0, 1.0, 1.0, 1.0, 1.0, 1.0, 1.0, 1.0, 1.0, 1.0, 1.0, 1.0, 1.0, 1.0, 1.0, 1.0, 1.0, 1.0, 1.0, 1.0, 1.0, 1.0, 1.0, 1.0, 1.0, 1.0, 1.0, 1.0, 1.0, 1.0, 1.0, 1.0, 1.0, 1.0, 1.0, 1.0, 1.0, 1.0, 1.0, 1.0, 1.0, 1.0, 1.0, 1.0, 1.0, 1.0, 1.0, 1.0, 1.0, 1.0, 1.0, 1.0, 1.0, 1.0, 1.0, 1.0, 1.0, 1.0, 1.0, 1.0, 1.0, 1.0, 1.0, 1.0, 1.0, 1.0, 1.0, 1.0, 1.0, 1.0, 1.0, 1.0, 1.0, 1.0, 1.0, 1.0, 1.0, 1.0, 1.0, 1.0, 1.0, 1.0, 1.0, 1.0, 1.0, 1.0, 1.0, 1.0, 1.0, 1.0, 1.0, 1.0, 1.0, 1.0, 1.0, 1.0, 1.0, 1.0, 1.0, 1.0, 1.0, 1.0, 1.0, 1.0, 1.0, 1.0, 1.0, 1.0, 1.0, 1.0, 1.0, 1.0, 1.0, 1.0, 1.0, 1.0, 1.0, 1.0, 1.0, 1.0, 1.0, 1.0, 1.0, 1.0, 1.0, 1.0, 1.0, 1.0, 1.0, 1.0, 1.0, 1.0, 1.0, 1.0, 1.0, 1.0, 1.0, 1.0, 1.0, 1.0, 1.0, 1.0, 1.0, 1.0, 1.0, 1.0, 1.0, 1.0, 1.0, 1.0, 1.0, 1.0, 1.0, 1.0, 1.0, 1.0, 1.0, 1.0, 1.0, 1.0, 1.0, 1.0, 1.0, 1.0, 1.0, 1.0, 1.0, 1.0, 1.0, 1.0, 1.0, 1.0, 1.0, 1.0, 1.0, 1.0, 1.0, 1.0, 1.0, 1.0, 1.0, 1.0, 1.0, 1.0, 1.0, 1.0, 1.0, 1.0, 1.0, 1.0, 1.0, 1.0, 1.0, 1.0, 1.0, 1.0, 1.0, 1.0, 1.0, 1.0, 1.0, 1.0, 1.0, 1.0, 1.0, 1.0, 1.0, 1.0, 1.0, 1.0, 1.0, 1.0, 1.0, 1.0, 1.0, 1.0, 1.0, 1.0, 1.0, 1.0, 1.0, 1.0, 1.0, 1.0, 1.0, 1.0, 1.0, 1.0, 1.0, 1.0, 1.0, 1.0, 1.0, 1.0, 1.0, 1.0, 1.0, 1.0, 1.0, 1.0, 1.0, 1.0, 1.0, 1.0, 1.0, 1.0, 1.0, 1.0, 1.0, 1.0, 1.0, 1.0, 1.0, 1.0, 1.0, 1.0, 1.0, 1.0, 1.0, 1.0, 1.0, 1.0, 1.0, 1.0, 1.0, 1.0, 1.0, 1.0, 1.0, 1.0, 1.0, 1.0, 1.0, 1.0, 1.0, 1.0, 1.0, 1.0, 1.0, 1.0, 1.0, 1.0, 1.0, 1.0, 1.0, 1.0, 1.0, 1.0, 1.0, 1.0, 1.0, 1.0, 1.0, 1.0, 1.0, 1.0, 1.0, 1.0, 1.0, 1.0, 1.0, 1.0, 1.0, 1.0, 1.0, 1.0, 1.0, 1.0, 1.0, 1.0, 1.0, 1.0, 1.0, 1.0, 1.0, 1.0, 1.0, 1.0, 1.0, 1.0, 1.0, 1.0, 1.0, 1.0, 1.0, 1.0, 1.0, 1.0, 1.0, 1.0, 1.0, 1.0, 1.0, 1.0, 1.0, 1.0, 1.0, 1.0, 1.0, 1.0, 1.0, 1.0, 1.0, 1.0, 1.0, 1.0, 1.0, 1.0, 1.0, 1.0, 1.0, 1.0, 1.0, 1.0, 1.0, 1.0, 1.0, 1.0, 1.0, 1.0, 1.0, 1.0, 1.0, 1.0, 1.0, 1.0, 1.0, 1.0, 1.0, 1.0, 1.0, 1.0, 1.0, 1.0, 1.0, 1.0, 1.0, 1.0, 1.0, 1.0, 1.0, 1.0, 1.0, 1.0, 1.0, 1.0, 1.0, 1.0, 1.0, 1.0, 1.0, 1.0, 1.0, 1.0, 1.0, 1.0, 1.0, 1.0, 1.0, 1.0, 1.0, 1.0, 1.0, 1.0, 1.0, 1.0, 1.0, 1.0, 1.0, 1.0, 1.0, 1.0, 1.0, 1.0, 1.0, 1.0, 1.0, 1.0, 1.0, 1.0, 1.0, 1.0, 1.0, 1.0, 1.0, 1.0, 1.0, 1.0, 1.0, 1.0, 1.0, 1.0, 1.0, 1.0, 1.0, 1.0, 1.0, 1.0, 1.0, 1.0, 1.0, 1.0, 1.0, 1.0, 1.0, 1.0, 1.0, 1.0, 1.0, 1.0, 1.0, 1.0, 1.0, 1.0, 1.0, 1.0, 1.0, 1.0, 1.0, 1.0, 1.0, 1.0, 1.0, 1.0, 1.0, 1.0, 1.0, 1.0, 1.0, 1.0, 1.0, 1.0, 1.0, 1.0, 1.0, 1.0, 1.0, 1.0, 1.0, 1.0, 1.0, 1.0, 1.0, 1.0, 1.0, 1.0, 1.0, 1.0, 1.0, 1.0, 1.0, 1.0, 1.0, 1.0, 1.0, 1.0, 1.0, 1.0, 1.0, 1.0, 1.0, 1.0, 1.0, 1.0, 1.0, 1.0, 1.0, 1.0, 1.0, 1.0, 1.0, 1.0, 1.0, 1.0, 1.0, 1.0, 1.0, 1.0, 1.0, 1.0, 1.0, 1.0, 1.0, 1.0, 1.0, 1.0, 1.0, 1.0, 1.0, 1.0, 1.0, 1.0, 1.0, 1.0, 1.0, 1.0, 1.0, 1.0, 1.0, 1.0, 1.0, 1.0, 1.0, 1.0, 1.0, 1.0, 1.0, 1.0, 1.0, 1.0, 1.0, 1.0, 1.0, 1.0, 1.0, 1.0, 1.0, 1.0, 1.0, 1.0, 1.0, 1.0, 1.0, 1.0, 1.0, 1.0, 1.0, 1.0, 1.0, 1.0, 1.0, 1.0, 1.0, 1.0, 1.0, 1.0, 1.0, 1.0, 1.0, 1.0, 1.0, 1.0, 1.0, 1.0, 1.0, 1.0, 1.0, 1.0, 1.0, 1.0, 1.0, 1.0, 1.0, 1.0, 1.0, 1.0, 1.0, 1.0, 1.0, 1.0, 1.0, 1.0, 1.0, 1.0, 1.0, 1.0, 1.0, 1.0, 1.0, 1.0, 1.0, 1.0, 1.0, 1.0, 1.0, 1.0, 1.0, 1.0, 1.0, 1.0, 1.0, 1.0, 1.0, 1.0, 1.0, 1.0, 1.0, 1.0, 1.0, 1.0, 1.0, 1.0, 1.0, 1.0, 1.0, 1.0, 1.0, 1.0, 1.0, 1.0, 1.0, 1.0, 1.0, 1.0, 1.0, 1.0, 1.0, 1.0, 1.0, 1.0, 1.0, 1.0, 1.0, 1.0, 1.0, 1.0, 1.0, 1.0, 1.0, 1.0, 1.0, 1.0, 1.0, 1.0, 1.0, 1.0, 1.0, 1.0, 1.0, 1.0, 1.0, 1.0, 1.0, 1.0, 1.0, 1.0, 1.0, 1.0, 1.0, 1.0, 1.0, 1.0, 1.0, 1.0, 1.0, 1.0, 1.0, 1.0, 1.0, 1.0, 1.0, 1.0, 1.0, 1.0, 1.0, 1.0, 1.0, 1.0, 1.0, 1.0, 1.0, 1.0, 1.0, 1.0, 1.0, 1.0, 1.0, 1.0, 1.0, 1.0, 1.0, 1.0, 1.0, 1.0, 1.0, 1.0, 1.0, 1.0, 1.0, 1.0, 1.0, 1.0, 1.0, 1.0, 1.0, 1.0, 1.0, 1.0, 1.0, 1.0, 1.0, 1.0, 1.0, 1.0, 1.0, 1.0, 1.0, 1.0, 1.0, 1.0, 1.0, 1.0, 1.0, 1.0, 1.0, 1.0, 1.0, 1.0, 1.0, 1.0, 1.0, 1.0, 1.0, 1.0, 1.0, 1.0, 1.0, 1.0, 1.0, 1.0, 1.0, 1.0, 1.0, 1.0, 1.0, 1.0, 1.0, 1.0, 1.0, 1.0, 1.0, 1.0, 1.0, 1.0, 1.0, 1.0, 1.0, 1.0, 1.0, 1.0, 1.0, 1.0, 1.0, 1.0, 1.0, 1.0, 1.0, 1.0, 1.0, 1.0, 1.0, 1.0, 1.0, 1.0, 1.0, 1.0, 1.0, 1.0, 1.0, 1.0, 1.0, 1.0, 1.0, 1.0, 1.0, 1.0, 1.0, 1.0, 1.0, 1.0, 1.0, 1.0, 1.0, 1.0, 1.0, 1.0, 1.0, 1.0, 1.0, 1.0, 1.0, 1.0, 1.0, 1.0, 1.0, 1.0, 1.0, 1.0, 1.0, 1.0, 1.0, 1.0, 1.0, 1.0, 1.0, 1.0, 1.0, 1.0, 1.0, 1.0, 1.0, 1.0, 1.0, 1.0, 1.0, 1.0, 1.0, 1.0, 1.0, 1.0, 1.0, 1.0, 1.0, 1.0, 1.0, 1.0, 1.0, 1.0, 1.0, 1.0, 1.0, 1.0, 1.0, 1.0, 1.0, 1.0, 1.0, 1.0, 1.0, 1.0, 1.0, 1.0, 1.0, 1.0, 1.0, 1.0, 1.0, 1.0, 1.0, 1.0, 1.0, 1.0, 1.0, 1.0, 1.0, 1.0, 1.0, 1.0, 1.0, 1.0, 1.0, 1.0, 1.0, 1.0, 1.0, 1.0, 1.0, 1.0, 1.0, 1.0, 1.0, 1.0, 1.0, 1.0, 1.0, 1.0, 1.0, 1.0, 1.0, 1.0, 1.0, 1.0, 1.0, 1.0, 1.0, 1.0, 1.0, 1.0, 1.0, 1.0, 1.0, 1.0, 1.0, 1.0, 1.0, 1.0, 1.0, 1.0, 1.0, 1.0, 1.0, 1.0, 1.0, 1.0, 1.0, 1.0, 1.0, 1.0, 1.0, 1.0, 1.0, 1.0, 1.0, 1.0, 1.0, 1.0, 1.0, 1.0, 1.0, 1.0, 1.0, 1.0, 1.0, 1.0, 1.0, 1.0, 1.0, 1.0, 1.0, 1.0, 1.0, 1.0, 1.0, 1.0, 1.0, 1.0, 1.0, 1.0, 1.0, 1.0, 1.0, 1.0, 1.0, 1.0, 1.0, 1.0, 1.0, 1.0, 1.0, 1.0, 1.0, 1.0, 1.0, 1.0, 1.0, 1.0, 1.0, 1.0, 1.0, 1.0, 1.0, 1.0, 1.0, 1.0, 1.0, 1.0, 1.0, 1.0, 1.0, 1.0, 1.0, 1.0, 1.0, 1.0, 1.0, 1.0, 1.0, 1.0, 1.0, 1.0, 1.0, 1.0, 1.0, 1.0, 1.0, 1.0, 1.0, 1.0, 1.0, 1.0, 1.0, 1.0, 1.0, 1.0, 1.0, 1.0, 1.0, 1.0, 1.0, 1.0, 1.0, 1.0, 1.0, 1.0, 1.0, 1.0, 1.0, 1.0, 1.0, 1.0, 1.0, 1.0, 1.0, 1.0, 1.0, 1.0, 1.0, 1.0, 1.0, 1.0, 1.0, 1.0, 1.0, 1.0, 1.0, 1.0, 1.0, 1.0, 1.0, 1.0, 1.0, 1.0, 1.0, 1.0, 1.0, 1.0, 1.0, 1.0, 1.0, 1.0, 1.0, 1.0, 1.0, 1.0, 1.0, 1.0, 1.0, 1.0, 1.0, 1.0, 1.0, 1.0, 1.0, 1.0, 1.0, 1.0, 1.0, 1.0, 1.0, 1.0, 1.0, 1.0])
me_untitled.materials.append(mat_07___default)
me_untitled.use_remesh_preserve_volume = False
me_untitled.use_remesh_preserve_attributes = False
me_untitled.use_mirror_vertex_groups = False
me_untitled.update()
me_untitled.normals_split_custom_set([tuple(v) for v in zip(*[iter([0.424, -0.0002117, 0.9056, -0.07769, 0.8276, 0.556, -0.3553, 0.6716, 0.6502, 0.424, -0.0002117, 0.9056, -0.3553, 0.6716, 0.6502, -0.5427, 0.4494, 0.7096, 0.424, -0.0002117, 0.9056, -0.5427, 0.4494, 0.7096, -0.6447, 0.2048, 0.7364, 0.424, -0.0002117, 0.9056, -0.6447, 0.2048, 0.7364, -0.6667, -0.05207, 0.7435, 0.424, -0.0002117, 0.9056, -0.6667, -0.05207, 0.7435, -0.6128, -0.3096, 0.7271, 0.424, -0.0002117, 0.9056, -0.6128, -0.3096, 0.7271, -0.4779, -0.5449, 0.689, 0.424, -0.0002117, 0.9056, -0.4779, -0.5449, 0.689, -0.2577, -0.7436, 0.617, 0.424, -0.0002117, 0.9056, -0.2577, -0.7436, 0.617, 0.05106, -0.8596, 0.5084, 0.424, -0.0002117, 0.9056, 0.05106, -0.8596, 0.5084, 0.4041, -0.8367, 0.3696, 0.424, -0.0002117, 0.9056, 0.4041, -0.8367, 0.3696, 0.7299, -0.6447, 0.2272, 0.424, -0.0002117, 0.9056, 0.7299, -0.6447, 0.2272, 0.9445, -0.3045, 0.1234, 0.424, -0.0002117, 0.9056, 0.9445, -0.3045, 0.1234, 0.9894, 0.1049, 0.1006, 0.424, -0.0002117, 0.9056, 0.9894, 0.1049, 0.1006, 0.8637, 0.4766, 0.1642, 0.424, -0.0002117, 0.9056, 0.8637, 0.4766, 0.1642, 0.6017, 0.7461, 0.2851, 0.424, -0.0002117, 0.9056, 0.6017, 0.7461, 0.2851, 0.263, 0.8648, 0.4277, 0.424, -0.0002117, 0.9056, 0.263, 0.8648, 0.4277, -0.07769, 0.8276, 0.556, -0.3518, 0.7604, 0.546, -0.3553, 0.6716, 0.6502, -0.07769, 0.8276, 0.556, -0.07769, 0.8276, 0.556, -0.03775, 0.8772, 0.4786, -0.3518, 0.7604, 0.546, -0.5903, 0.547, 0.5936, -0.5427, 0.4494, 0.7096, -0.3553, 0.6716, 0.6502, -0.3553, 0.6716, 0.6502, -0.3518, 0.7604, 0.546, -0.5903, 0.547, 0.5936, -0.7346, 0.2736, 0.6209, -0.6447, 0.2048, 0.7364, -0.5427, 0.4494, 0.7096, -0.5427, 0.4494, 0.7096, -0.5903, 0.547, 0.5936, -0.7346, 0.2736, 0.6209, -0.7771, -0.02671, 0.6288, -0.6667, -0.05207, 0.7435, -0.6447, 0.2048, 0.7364, -0.6447, 0.2048, 0.7364, -0.7346, 0.2736, 0.6209, -0.7771, -0.02671, 0.6288, -0.7165, -0.3243, 0.6176, -0.6128, -0.3096, 0.7271, -0.6667, -0.05207, 0.7435, -0.6667, -0.05207, 0.7435, -0.7771, -0.02671, 0.6288, -0.7165, -0.3243, 0.6176, -0.5544, -0.5898, 0.5872, -0.4779, -0.5449, 0.689, -0.6128, -0.3096, 0.7271, -0.6128, -0.3096, 0.7271, -0.7165, -0.3243, 0.6176, -0.5544, -0.5898, 0.5872, -0.3016, -0.788, 0.5367, -0.2577, -0.7436, 0.617, -0.4779, -0.5449, 0.689, -0.4779, -0.5449, 0.689, -0.5544, -0.5898, 0.5872, -0.3016, -0.788, 0.5367, 0.02114, -0.8843, 0.4665, 0.05106, -0.8596, 0.5084, -0.2577, -0.7436, 0.617, -0.2577, -0.7436, 0.617, -0.3016, -0.788, 0.5367, 0.02114, -0.8843, 0.4665, 0.3729, -0.8447, 0.384, 0.4041, -0.8367, 0.3696, 0.05106, -0.8596, 0.5084, 0.05106, -0.8596, 0.5084, 0.02114, -0.8843, 0.4665, 0.3729, -0.8447, 0.384, 0.6898, -0.6569, 0.3044, 0.7299, -0.6447, 0.2272, 0.4041, -0.8367, 0.3696, 0.4041, -0.8367, 0.3696, 0.3729, -0.8447, 0.384, 0.6898, -0.6569, 0.3044, 0.9055, -0.344, 0.2485, 0.9445, -0.3045, 0.1234, 0.7299, -0.6447, 0.2272, 0.7299, -0.6447, 0.2272, 0.6898, -0.6569, 0.3044, 0.9055, -0.344, 0.2485, 0.9727, 0.03293, 0.2295, 0.9894, 0.1049, 0.1006, 0.9445, -0.3045, 0.1234, 0.9445, -0.3045, 0.1234, 0.9055, -0.344, 0.2485, 0.9727, 0.03293, 0.2295, 0.8778, 0.4065, 0.2534, 0.8637, 0.4766, 0.1642, 0.9894, 0.1049, 0.1006, 0.9894, 0.1049, 0.1006, 0.9727, 0.03293, 0.2295, 0.8778, 0.4065, 0.2534, 0.6393, 0.7011, 0.3159, 0.6017, 0.7461, 0.2851, 0.8637, 0.4766, 0.1642, 0.8637, 0.4766, 0.1642, 0.8778, 0.4065, 0.2534, 0.6393, 0.7011, 0.3159, 0.3126, 0.8627, 0.3974, 0.263, 0.8648, 0.4277, 0.6017, 0.7461, 0.2851, 0.6017, 0.7461, 0.2851, 0.6393, 0.7011, 0.3159, 0.3126, 0.8627, 0.3974, -0.03775, 0.8772, 0.4786, -0.07769, 0.8276, 0.556, 0.263, 0.8648, 0.4277, 0.263, 0.8648, 0.4277, 0.3126, 0.8627, 0.3974, -0.03775, 0.8772, 0.4786, -0.3652, 0.829, 0.4235, -0.3518, 0.7604, 0.546, -0.03775, 0.8772, 0.4786, -0.03775, 0.8772, 0.4786, -0.02127, 0.9176, 0.3969, -0.3652, 0.829, 0.4235, -0.6464, 0.6202, 0.4444, -0.5903, 0.547, 0.5936, -0.3518, 0.7604, 0.546, -0.3518, 0.7604, 0.546, -0.3652, 0.829, 0.4235, -0.6464, 0.6202, 0.4444, -0.8278, 0.3248, 0.4573, -0.7346, 0.2736, 0.6209, -0.5903, 0.547, 0.5936, -0.5903, 0.547, 0.5936, -0.6464, 0.6202, 0.4444, -0.8278, 0.3248, 0.4573, -0.887, -0.01493, 0.4615, -0.7771, -0.02671, 0.6288, -0.7346, 0.2736, 0.6209, -0.7346, 0.2736, 0.6209, -0.8278, 0.3248, 0.4573, -0.887, -0.01493, 0.4615, -0.8168, -0.3525, 0.4567, -0.7165, -0.3243, 0.6176, -0.7771, -0.02671, 0.6288, -0.7771, -0.02671, 0.6288, -0.887, -0.01493, 0.4615, -0.8168, -0.3525, 0.4567, -0.6257, -0.6421, 0.443, -0.5544, -0.5898, 0.5872, -0.7165, -0.3243, 0.6176, -0.7165, -0.3243, 0.6176, -0.8168, -0.3525, 0.4567, -0.6257, -0.6421, 0.443, -0.3373, -0.8416, 0.4219, -0.3016, -0.788, 0.5367, -0.5544, -0.5898, 0.5872, -0.5544, -0.5898, 0.5872, -0.6257, -0.6421, 0.443, -0.3373, -0.8416, 0.4219, 0.009565, -0.9186, 0.395, 0.02114, -0.8843, 0.4665, -0.3016, -0.788, 0.5367, -0.3016, -0.788, 0.5367, -0.3373, -0.8416, 0.4219, 0.009565, -0.9186, 0.395, 0.3651, -0.856, 0.3661, 0.3729, -0.8447, 0.384, 0.02114, -0.8843, 0.4665, 0.02114, -0.8843, 0.4665, 0.009565, -0.9186, 0.395, 0.3651, -0.856, 0.3661, 0.6728, -0.6571, 0.34, 0.6898, -0.6569, 0.3044, 0.3729, -0.8447, 0.384, 0.3729, -0.8447, 0.384, 0.3651, -0.856, 0.3661, 0.6728, -0.6571, 0.34, 0.8797, -0.3499, 0.3221, 0.9055, -0.344, 0.2485, 0.6898, -0.6569, 0.3044, 0.6898, -0.6569, 0.3044, 0.6728, -0.6571, 0.34, 0.8797, -0.3499, 0.3221, 0.9486, 0.016, 0.3161, 0.9727, 0.03293, 0.2295, 0.9055, -0.344, 0.2485, 0.9055, -0.344, 0.2485, 0.8797, -0.3499, 0.3221, 0.9486, 0.016, 0.3161, 0.8673, 0.3791, 0.3225, 0.8778, 0.4065, 0.2534, 0.9727, 0.03293, 0.2295, 0.9727, 0.03293, 0.2295, 0.9486, 0.016, 0.3161, 0.8673, 0.3791, 0.3225, 0.6498, 0.6792, 0.3412, 0.6393, 0.7011, 0.3159, 0.8778, 0.4065, 0.2534, 0.8778, 0.4065, 0.2534, 0.8673, 0.3791, 0.3225, 0.6498, 0.6792, 0.3412, 0.3358, 0.8671, 0.3679, 0.3126, 0.8627, 0.3974, 0.6393, 0.7011, 0.3159, 0.6393, 0.7011, 0.3159, 0.6498, 0.6792, 0.3412, 0.3358, 0.8671, 0.3679, -0.02127, 0.9176, 0.3969, -0.03775, 0.8772, 0.4786, 0.3126, 0.8627, 0.3974, 0.3126, 0.8627, 0.3974, 0.3358, 0.8671, 0.3679, -0.02127, 0.9176, 0.3969, -0.385, 0.918, 0.09489, -0.3652, 0.829, 0.4235, -0.02127, 0.9176, 0.3969, -0.02127, 0.9176, 0.3969, -0.004505, 0.9959, 0.08995, -0.385, 0.918, 0.09489, -0.7065, 0.7008, 0.09902, -0.6464, 0.6202, 0.4444, -0.3652, 0.829, 0.4235, -0.3652, 0.829, 0.4235, -0.385, 0.918, 0.09489, -0.7065, 0.7008, 0.09902, -0.9205, 0.3774, 0.1018, -0.8278, 0.3248, 0.4573, -0.6464, 0.6202, 0.4444, -0.6464, 0.6202, 0.4444, -0.7065, 0.7008, 0.09902, -0.9205, 0.3774, 0.1018, -0.9947, -0.003062, 0.1027, -0.887, -0.01493, 0.4615, -0.8278, 0.3248, 0.4573, -0.8278, 0.3248, 0.4573, -0.9205, 0.3774, 0.1018, -0.9947, -0.003062, 0.1027, -0.9181, -0.383, 0.1017, -0.8168, -0.3525, 0.4567, -0.887, -0.01493, 0.4615, -0.887, -0.01493, 0.4615, -0.9947, -0.003062, 0.1027, -0.9181, -0.383, 0.1017, -0.7022, -0.7051, 0.099, -0.6257, -0.6421, 0.443, -0.8168, -0.3525, 0.4567, -0.8168, -0.3525, 0.4567, -0.9181, -0.383, 0.1017, -0.7022, -0.7051, 0.099, -0.3793, -0.9204, 0.09488, -0.3373, -0.8416, 0.4219, -0.6257, -0.6421, 0.443, -0.6257, -0.6421, 0.443, -0.7022, -0.7051, 0.099, -0.3793, -0.9204, 0.09488, 0.001624, -0.9959, 0.08997, 0.009565, -0.9186, 0.395, -0.3373, -0.8416, 0.4219, -0.3373, -0.8416, 0.4219, -0.3793, -0.9204, 0.09488, 0.001624, -0.9959, 0.08997, 0.3829, -0.9199, 0.08498, 0.3651, -0.856, 0.3661, 0.009565, -0.9186, 0.395, 0.009565, -0.9186, 0.395, 0.001624, -0.9959, 0.08997, 0.3829, -0.9199, 0.08498, 0.7062, -0.7034, 0.08072, 0.6728, -0.6571, 0.34, 0.3651, -0.856, 0.3661, 0.3651, -0.856, 0.3661, 0.3829, -0.9199, 0.08498, 0.7062, -0.7034, 0.08072, 0.922, -0.3792, 0.07786, 0.8797, -0.3499, 0.3221, 0.6728, -0.6571, 0.34, 0.6728, -0.6571, 0.34, 0.7062, -0.7034, 0.08072, 0.922, -0.3792, 0.07786, 0.997, 0.003063, 0.07687, 0.9486, 0.016, 0.3161, 0.8797, -0.3499, 0.3221, 0.8797, -0.3499, 0.3221, 0.922, -0.3792, 0.07786, 0.997, 0.003063, 0.07687, 0.9197, 0.3848, 0.07785, 0.8673, 0.3791, 0.3225, 0.9486, 0.016, 0.3161, 0.9486, 0.016, 0.3161, 0.997, 0.003063, 0.07687, 0.9197, 0.3848, 0.07785, 0.7019, 0.7077, 0.08068, 0.6498, 0.6792, 0.3412, 0.8673, 0.3791, 0.3225, 0.8673, 0.3791, 0.3225, 0.9197, 0.3848, 0.07785, 0.7019, 0.7077, 0.08068, 0.3772, 0.9222, 0.08496, 0.3358, 0.8671, 0.3679, 0.6498, 0.6792, 0.3412, 0.6498, 0.6792, 0.3412, 0.7019, 0.7077, 0.08068, 0.3772, 0.9222, 0.08496, -0.004505, 0.9959, 0.08995, -0.02127, 0.9176, 0.3969, 0.3358, 0.8671, 0.3679, 0.3358, 0.8671, 0.3679, 0.3772, 0.9222, 0.08496, -0.004505, 0.9959, 0.08995, -0.3503, 0.8706, -0.3454, -0.385, 0.918, 0.09489, -0.004505, 0.9959, 0.08995, -0.004505, 0.9959, 0.08995, 0.0095, 0.9383, -0.3456, -0.3503, 0.8706, -0.3454, -0.6569, 0.6703, -0.3452, -0.7065, 0.7008, 0.09902, -0.385, 0.918, 0.09489, -0.385, 0.918, 0.09489, -0.3503, 0.8706, -0.3454, -0.6569, 0.6703, -0.3452, -0.8634, 0.368, -0.3451, -0.9205, 0.3774, 0.1018, -0.7065, 0.7008, 0.09902, -0.7065, 0.7008, 0.09902, -0.6569, 0.6703, -0.3452, -0.8634, 0.368, -0.3451, -0.9385, 0.009587, -0.345, -0.9947, -0.003062, 0.1027, -0.9205, 0.3774, 0.1018, -0.9205, 0.3774, 0.1018, -0.8634, 0.368, -0.3451, -0.9385, 0.009587, -0.345, -0.8708, -0.3503, -0.3451, -0.9181, -0.383, 0.1017, -0.9947, -0.003062, 0.1027, -0.9947, -0.003062, 0.1027, -0.9385, 0.009587, -0.345, -0.8708, -0.3503, -0.3451, -0.6704, -0.6568, -0.3452, -0.7022, -0.7051, 0.099, -0.9181, -0.383, 0.1017, -0.9181, -0.383, 0.1017, -0.8708, -0.3503, -0.3451, -0.6704, -0.6568, -0.3452, -0.368, -0.8633, -0.3454, -0.3793, -0.9204, 0.09488, -0.7022, -0.7051, 0.099, -0.7022, -0.7051, 0.099, -0.6704, -0.6568, -0.3452, -0.368, -0.8633, -0.3454, -0.00967, -0.9383, -0.3456, 0.001624, -0.9959, 0.08997, -0.3793, -0.9204, 0.09488, -0.3793, -0.9204, 0.09488, -0.368, -0.8633, -0.3454, -0.00967, -0.9383, -0.3456, 0.3501, -0.8705, -0.3459, 0.3829, -0.9199, 0.08498, 0.001624, -0.9959, 0.08997, 0.001624, -0.9959, 0.08997, -0.00967, -0.9383, -0.3456, 0.3501, -0.8705, -0.3459, 0.6566, -0.6702, -0.3461, 0.7062, -0.7034, 0.08072, 0.3829, -0.9199, 0.08498, 0.3829, -0.9199, 0.08498, 0.3501, -0.8705, -0.3459, 0.6566, -0.6702, -0.3461, 0.863, -0.3679, -0.3462, 0.922, -0.3792, 0.07786, 0.7062, -0.7034, 0.08072, 0.7062, -0.7034, 0.08072, 0.6566, -0.6702, -0.3461, 0.863, -0.3679, -0.3462, 0.9381, -0.009584, -0.3462, 0.997, 0.003063, 0.07687, 0.922, -0.3792, 0.07786, 0.922, -0.3792, 0.07786, 0.863, -0.3679, -0.3462, 0.9381, -0.009584, -0.3462, 0.8704, 0.3502, -0.3462, 0.9197, 0.3848, 0.07785, 0.997, 0.003063, 0.07687, 0.997, 0.003063, 0.07687, 0.9381, -0.009584, -0.3462, 0.8704, 0.3502, -0.3462, 0.6701, 0.6566, -0.3461, 0.7019, 0.7077, 0.08068, 0.9197, 0.3848, 0.07785, 0.9197, 0.3848, 0.07785, 0.8704, 0.3502, -0.3462, 0.6701, 0.6566, -0.3461, 0.3678, 0.8632, -0.3459, 0.3772, 0.9222, 0.08496, 0.7019, 0.7077, 0.08068, 0.7019, 0.7077, 0.08068, 0.6701, 0.6566, -0.3461, 0.3678, 0.8632, -0.3459, 0.0095, 0.9383, -0.3456, -0.004505, 0.9959, 0.08995, 0.3772, 0.9222, 0.08496, 0.3772, 0.9222, 0.08496, 0.3678, 0.8632, -0.3459, 0.0095, 0.9383, -0.3456, -0.2644, 0.6867, -0.6772, -0.3503, 0.8706, -0.3454, 0.0095, 0.9383, -0.3456, 0.0095, 0.9383, -0.3456, 0.01855, 0.7356, -0.6772, -0.2644, 0.6867, -0.6772, -0.507, 0.5333, -0.6772, -0.6569, 0.6703, -0.3452, -0.3503, 0.8706, -0.3454, -0.3503, 0.8706, -0.3454, -0.2644, 0.6867, -0.6772, -0.507, 0.5333, -0.6772, -0.6725, 0.2986, -0.6772, -0.8634, 0.368, -0.3451, -0.6569, 0.6703, -0.3452, -0.6569, 0.6703, -0.3452, -0.507, 0.5333, -0.6772, -0.6725, 0.2986, -0.6772, -0.7356, 0.01855, -0.6772, -0.9385, 0.009587, -0.345, -0.8634, 0.368, -0.3451, -0.8634, 0.368, -0.3451, -0.6725, 0.2986, -0.6772, -0.7356, 0.01855, -0.6772, -0.6867, -0.2644, -0.6772, -0.8708, -0.3503, -0.3451, -0.9385, 0.009587, -0.345, -0.9385, 0.009587, -0.345, -0.7356, 0.01855, -0.6772, -0.6867, -0.2644, -0.6772, -0.5333, -0.507, -0.6772, -0.6704, -0.6568, -0.3452, -0.8708, -0.3503, -0.3451, -0.8708, -0.3503, -0.3451, -0.6867, -0.2644, -0.6772, -0.5333, -0.507, -0.6772, -0.2986, -0.6725, -0.6772, -0.368, -0.8633, -0.3454, -0.6704, -0.6568, -0.3452, -0.6704, -0.6568, -0.3452, -0.5333, -0.507, -0.6772, -0.2986, -0.6725, -0.6772, -0.01855, -0.7356, -0.6772, -0.00967, -0.9383, -0.3456, -0.368, -0.8633, -0.3454, -0.368, -0.8633, -0.3454, -0.2986, -0.6725, -0.6772, -0.01855, -0.7356, -0.6772, 0.2644, -0.6867, -0.6772, 0.3501, -0.8705, -0.3459, -0.00967, -0.9383, -0.3456, -0.00967, -0.9383, -0.3456, -0.01855, -0.7356, -0.6772, 0.2644, -0.6867, -0.6772, 0.507, -0.5333, -0.6772, 0.6566, -0.6702, -0.3461, 0.3501, -0.8705, -0.3459, 0.3501, -0.8705, -0.3459, 0.2644, -0.6867, -0.6772, 0.507, -0.5333, -0.6772, 0.6725, -0.2986, -0.6772, 0.863, -0.3679, -0.3462, 0.6566, -0.6702, -0.3461, 0.6566, -0.6702, -0.3461, 0.507, -0.5333, -0.6772, 0.6725, -0.2986, -0.6772, 0.7356, -0.01855, -0.6772, 0.9381, -0.009584, -0.3462, 0.863, -0.3679, -0.3462, 0.863, -0.3679, -0.3462, 0.6725, -0.2986, -0.6772, 0.7356, -0.01855, -0.6772, 0.6867, 0.2644, -0.6772, 0.8704, 0.3502, -0.3462, 0.9381, -0.009584, -0.3462, 0.9381, -0.009584, -0.3462, 0.7356, -0.01855, -0.6772, 0.6867, 0.2644, -0.6772, 0.5333, 0.507, -0.6772, 0.6701, 0.6566, -0.3461, 0.8704, 0.3502, -0.3462, 0.8704, 0.3502, -0.3462, 0.6867, 0.2644, -0.6772, 0.5333, 0.507, -0.6772, 0.2986, 0.6725, -0.6772, 0.3678, 0.8632, -0.3459, 0.6701, 0.6566, -0.3461, 0.6701, 0.6566, -0.3461, 0.5333, 0.507, -0.6772, 0.2986, 0.6725, -0.6772, 0.01855, 0.7356, -0.6772, 0.0095, 0.9383, -0.3456, 0.3678, 0.8632, -0.3459, 0.3678, 0.8632, -0.3459, 0.2986, 0.6725, -0.6772, 0.01855, 0.7356, -0.6772, -0.1328, 0.3909, -0.9108, -0.2644, 0.6867, -0.6772, 0.01855, 0.7356, -0.6772, 0.01855, 0.7356, -0.6772, 0.02689, 0.412, -0.9108, -0.1328, 0.3909, -0.9108, -0.2723, 0.3103, -0.9108, -0.507, 0.5333, -0.6772, -0.2644, 0.6867, -0.6772, -0.2644, 0.6867, -0.6772, -0.1328, 0.3909, -0.9108, -0.2723, 0.3103, -0.9108, -0.3703, 0.1825, -0.9108, -0.6725, 0.2986, -0.6772, -0.507, 0.5333, -0.6772, -0.507, 0.5333, -0.6772, -0.2723, 0.3103, -0.9108, -0.3703, 0.1825, -0.9108, -0.412, 0.02689, -0.9108, -0.7356, 0.01855, -0.6772, -0.6725, 0.2986, -0.6772, -0.6725, 0.2986, -0.6772, -0.3703, 0.1825, -0.9108, -0.412, 0.02689, -0.9108, -0.3909, -0.1328, -0.9108, -0.6867, -0.2644, -0.6772, -0.7356, 0.01855, -0.6772, -0.7356, 0.01855, -0.6772, -0.412, 0.02689, -0.9108, -0.3909, -0.1328, -0.9108, -0.3103, -0.2723, -0.9108, -0.5333, -0.507, -0.6772, -0.6867, -0.2644, -0.6772, -0.6867, -0.2644, -0.6772, -0.3909, -0.1328, -0.9108, -0.3103, -0.2723, -0.9108, -0.1825, -0.3703, -0.9108, -0.2986, -0.6725, -0.6772, -0.5333, -0.507, -0.6772, -0.5333, -0.507, -0.6772, -0.3103, -0.2723, -0.9108, -0.1825, -0.3703, -0.9108, -0.02689, -0.412, -0.9108, -0.01855, -0.7356, -0.6772, -0.2986, -0.6725, -0.6772, -0.2986, -0.6725, -0.6772, -0.1825, -0.3703, -0.9108, -0.02689, -0.412, -0.9108, 0.1328, -0.3909, -0.9108, 0.2644, -0.6867, -0.6772, -0.01855, -0.7356, -0.6772, -0.01855, -0.7356, -0.6772, -0.02689, -0.412, -0.9108, 0.1328, -0.3909, -0.9108, 0.2723, -0.3103, -0.9108, 0.507, -0.5333, -0.6772, 0.2644, -0.6867, -0.6772, 0.2644, -0.6867, -0.6772, 0.1328, -0.3909, -0.9108, 0.2723, -0.3103, -0.9108, 0.3703, -0.1825, -0.9108, 0.6725, -0.2986, -0.6772, 0.507, -0.5333, -0.6772, 0.507, -0.5333, -0.6772, 0.2723, -0.3103, -0.9108, 0.3703, -0.1825, -0.9108, 0.412, -0.02689, -0.9108, 0.7356, -0.01855, -0.6772, 0.6725, -0.2986, -0.6772, 0.6725, -0.2986, -0.6772, 0.3703, -0.1825, -0.9108, 0.412, -0.02689, -0.9108, 0.3909, 0.1328, -0.9108, 0.6867, 0.2644, -0.6772, 0.7356, -0.01855, -0.6772, 0.7356, -0.01855, -0.6772, 0.412, -0.02689, -0.9108, 0.3909, 0.1328, -0.9108, 0.3103, 0.2723, -0.9108, 0.5333, 0.507, -0.6772, 0.6867, 0.2644, -0.6772, 0.6867, 0.2644, -0.6772, 0.3909, 0.1328, -0.9108, 0.3103, 0.2723, -0.9108, 0.1825, 0.3703, -0.9108, 0.2986, 0.6725, -0.6772, 0.5333, 0.507, -0.6772, 0.5333, 0.507, -0.6772, 0.3103, 0.2723, -0.9108, 0.1825, 0.3703, -0.9108, 0.02689, 0.412, -0.9108, 0.01855, 0.7356, -0.6772, 0.2986, 0.6725, -0.6772, 0.2986, 0.6725, -0.6772, 0.1825, 0.3703, -0.9108, 0.02689, 0.412, -0.9108, 3.499e-08, 1.903e-08, -1.0, -0.1328, 0.3909, -0.9108, 0.02689, 0.412, -0.9108, 3.499e-08, 1.903e-08, -1.0, -0.2723, 0.3103, -0.9108, -0.1328, 0.3909, -0.9108, 3.499e-08, 1.903e-08, -1.0, -0.3703, 0.1825, -0.9108, -0.2723, 0.3103, -0.9108, 3.499e-08, 1.903e-08, -1.0, -0.412, 0.02689, -0.9108, -0.3703, 0.1825, -0.9108, 3.499e-08, 1.903e-08, -1.0, -0.3909, -0.1328, -0.9108, -0.412, 0.02689, -0.9108, 3.499e-08, 1.903e-08, -1.0, -0.3103, -0.2723, -0.9108, -0.3909, -0.1328, -0.9108, 3.499e-08, 1.903e-08, -1.0, -0.1825, -0.3703, -0.9108, -0.3103, -0.2723, -0.9108, 3.499e-08, 1.903e-08, -1.0, -0.02689, -0.412, -0.9108, -0.1825, -0.3703, -0.9108, 3.499e-08, 1.903e-08, -1.0, 0.1328, -0.3909, -0.9108, -0.02689, -0.412, -0.9108, 3.499e-08, 1.903e-08, -1.0, 0.2723, -0.3103, -0.9108, 0.1328, -0.3909, -0.9108, 3.499e-08, 1.903e-08, -1.0, 0.3703, -0.1825, -0.9108, 0.2723, -0.3103, -0.9108, 3.499e-08, 1.903e-08, -1.0, 0.412, -0.02689, -0.9108, 0.3703, -0.1825, -0.9108, 3.499e-08, 1.903e-08, -1.0, 0.3909, 0.1328, -0.9108, 0.412, -0.02689, -0.9108, 3.499e-08, 1.903e-08, -1.0, 0.3103, 0.2723, -0.9108, 0.3909, 0.1328, -0.9108, 3.499e-08, 1.903e-08, -1.0, 0.1825, 0.3703, -0.9108, 0.3103, 0.2723, -0.9108, 3.499e-08, 1.903e-08, -1.0, 0.02689, 0.412, -0.9108, 0.1825, 0.3703, -0.9108])] * 3)])
arm_armature_001 = bpy.data.armatures.new('Armature.001')  # bones are not reproduced

# ---- objects
ob_armature = bpy.data.objects.new('Armature', arm_armature_001)
ob_sphere001 = bpy.data.objects.new('Sphere001', me_untitled)

# ---- transforms, parenting, visibility, modifiers, constraints
ob_armature.location = (-0.02845, -0.06733, 0.04329)
ob_armature.show_in_front = True
ob_armature.lineart.crease_threshold = 0.0
ob_sphere001.parent = ob_armature
ob_sphere001.matrix_parent_inverse = Matrix(((1.0, 0.0, 0.0, 0.02845), (0.0, 1.0, 0.0, 0.06733), (0.0, 0.0, 1.0, -0.04329), (0.0, 0.0, 0.0, 1.0)))
ob_sphere001.location = (0.0, 0.0, 0.0)
ob_sphere001.scale = (0.01, 0.01, 0.01)
ob_sphere001.color = (0.8, 0.8, 0.8, 1.0)
ob_sphere001.lineart.crease_threshold = 0.0
_vg = ob_sphere001.vertex_groups.new(name='Bone')
for _i, _w in zip([2, 3, 4, 5, 6, 7, 8, 17, 18, 19, 20, 21, 22, 23, 24, 25, 26, 27, 28, 29, 30, 31, 32, 33, 34, 35, 36, 37, 38, 39, 40, 41, 42, 43, 44, 45, 46, 47, 48, 49, 50, 51, 52, 53, 54, 55, 56, 57, 58, 59, 60, 61, 62, 63, 64, 65, 66, 67, 68, 69, 70, 71, 72, 73, 74, 75, 76, 77, 78, 79, 80, 81, 82, 83, 84, 85, 86, 87, 88, 89, 90, 91, 92, 93, 94, 95, 96, 97, 98, 99, 100, 101, 102, 103, 104, 105, 106, 107, 108, 109, 110, 111, 112, 113], [0.0009206, 0.01285, 0.02922, 0.04548, 0.03364, 0.02317, 0.01264, 0.3535, 0.5691, 0.5429, 0.5396, 0.5563, 0.5514, 0.58, 0.6815, 0.6207, 0.37, 0.2509, 0.1945, 0.174, 0.1778, 0.2014, 0.2517, 0.8342, 0.8684, 0.869, 0.8612, 0.8378, 0.8568, 0.8662, 0.8697, 0.8385, 0.824, 0.7954, 0.7754, 0.7673, 0.77, 0.782, 0.8033, 0.9267, 0.9363, 0.9362, 0.9277, 0.9042, 0.9033, 0.9108, 0.9277, 0.925, 0.9197, 0.9109, 0.9041, 0.9012, 0.9024, 0.9075, 0.9159, 0.9641, 0.9667, 0.9653, 0.958, 0.9406, 0.9362, 0.9411, 0.9556, 0.9597, 0.9594, 0.957, 0.9548, 0.9539, 0.9546, 0.9568, 0.9602, 0.983, 0.9832, 0.9815, 0.9766, 0.9667, 0.9629, 0.9646, 0.9705, 0.9774, 0.9796, 0.9798, 0.9796, 0.9796, 0.98, 0.9809, 0.982, 0.9939, 0.9936, 0.9928, 0.9914, 0.9897, 0.9888, 0.989, 0.99, 0.9914, 0.9923, 0.9928, 0.993, 0.9933, 0.9935, 0.9937, 0.9939, 0.9993]): _vg.add([_i], _w, 'REPLACE')
_vg = ob_sphere001.vertex_groups.new(name='Bone.001')
for _i, _w in zip([0, 1, 2, 3, 4, 5, 6, 7, 8, 9, 10, 11, 12, 13, 14, 15, 16, 17, 18, 19, 20, 21, 22, 23, 24, 25, 26, 27, 28, 29, 30, 31, 32, 33, 34, 35, 36, 37, 38, 39, 40, 41, 42, 43, 44, 45, 46, 47, 48, 49, 50, 51, 52, 53, 54, 55, 56, 57, 58, 59, 60, 61, 62, 63, 64, 65, 66, 67, 68, 69, 70, 71, 72, 73, 74, 75, 76, 77, 78, 79, 80, 85, 86, 87, 88], [0.9997, 0.9854, 0.9745, 0.9686, 0.9604, 0.9523, 0.9582, 0.9634, 0.9687, 0.9782, 0.9854, 0.9905, 0.9938, 0.9965, 0.996, 0.9943, 0.9911, 0.6465, 0.4309, 0.4571, 0.4604, 0.4437, 0.4486, 0.42, 0.3185, 0.3793, 0.63, 0.7491, 0.8055, 0.826, 0.8222, 0.7986, 0.7483, 0.1658, 0.1316, 0.131, 0.1388, 0.1622, 0.1432, 0.1338, 0.1303, 0.1615, 0.176, 0.2046, 0.2246, 0.2327, 0.23, 0.218, 0.1967, 0.07326, 0.06368, 0.06376, 0.07227, 0.09581, 0.09675, 0.08922, 0.07234, 0.07495, 0.08034, 0.08908, 0.09594, 0.09883, 0.09756, 0.09253, 0.0841, 0.02173, 0.01653, 0.01949, 0.03394, 0.0594, 0.0638, 0.05885, 0.03881, 0.03068, 0.03129, 0.03601, 0.04042, 0.04224, 0.04083, 0.03638, 0.02951, 0.01666, 0.02415, 0.02073, 0.009005]): _vg.add([_i], _w, 'REPLACE')
_m = ob_sphere001.modifiers.new('Armature', 'ARMATURE')
_m = ob_sphere001.modifiers.new('Armature.001', 'ARMATURE')
_m.object = ob_armature

# ---- collection membership
col_collection_1.objects.link(ob_armature)
col_collection_1.objects.link(ob_sphere001)

# ---- scene / render settings (as saved in the file)
scene.frame_start = 1; scene.frame_end = 36; scene.frame_set(26)
scene.render.engine = 'BLENDER_EEVEE_NEXT'
scene.render.resolution_percentage = 50
scene.render.fps = 30
scene.render.dither_intensity = 0.0
scene.cycles.use_denoising = False
scene.cycles.samples = 10
scene.cycles.sampling_pattern = 'TABULATED_SOBOL'
scene.cycles.light_sampling_threshold = 0.0
scene.cycles.use_adaptive_sampling = False
scene.cycles.use_light_tree = False
scene.cycles.blur_glossy = 0.0
scene.cycles.pixel_filter_type = 'GAUSSIAN'
scene.cycles.sample_clamp_indirect = 0.0
scene.view_settings.view_transform = 'Standard'
bpy.context.view_layer.update()

# ---- added for rendering (the .blend has no active camera and no usable light): camera, sun
cam_auto = bpy.data.cameras.new('AutoCamera')
cam_auto.lens = 50.0
cam_auto.sensor_width = 36.0
cam_auto.clip_end = 1000.0
ob_auto_camera = bpy.data.objects.new('AutoCamera', cam_auto)
scene.collection.objects.link(ob_auto_camera)
ob_auto_camera.location = (2.61692, -3.05457, 3.03451)
ob_auto_camera.rotation_euler = (1.09748, -7.21219e-08, 0.694738)
scene.camera = ob_auto_camera
light_auto_sun = bpy.data.lights.new('AutoSun', 'SUN')
light_auto_sun.energy = 3.0
light_auto_sun.angle = 0.0523599
ob_auto_sun = bpy.data.objects.new('AutoSun', light_auto_sun)
scene.collection.objects.link(ob_auto_sun)
ob_auto_sun.rotation_euler = (0.872665, 0.174533, 0.523599)
bpy.context.view_layer.update()
